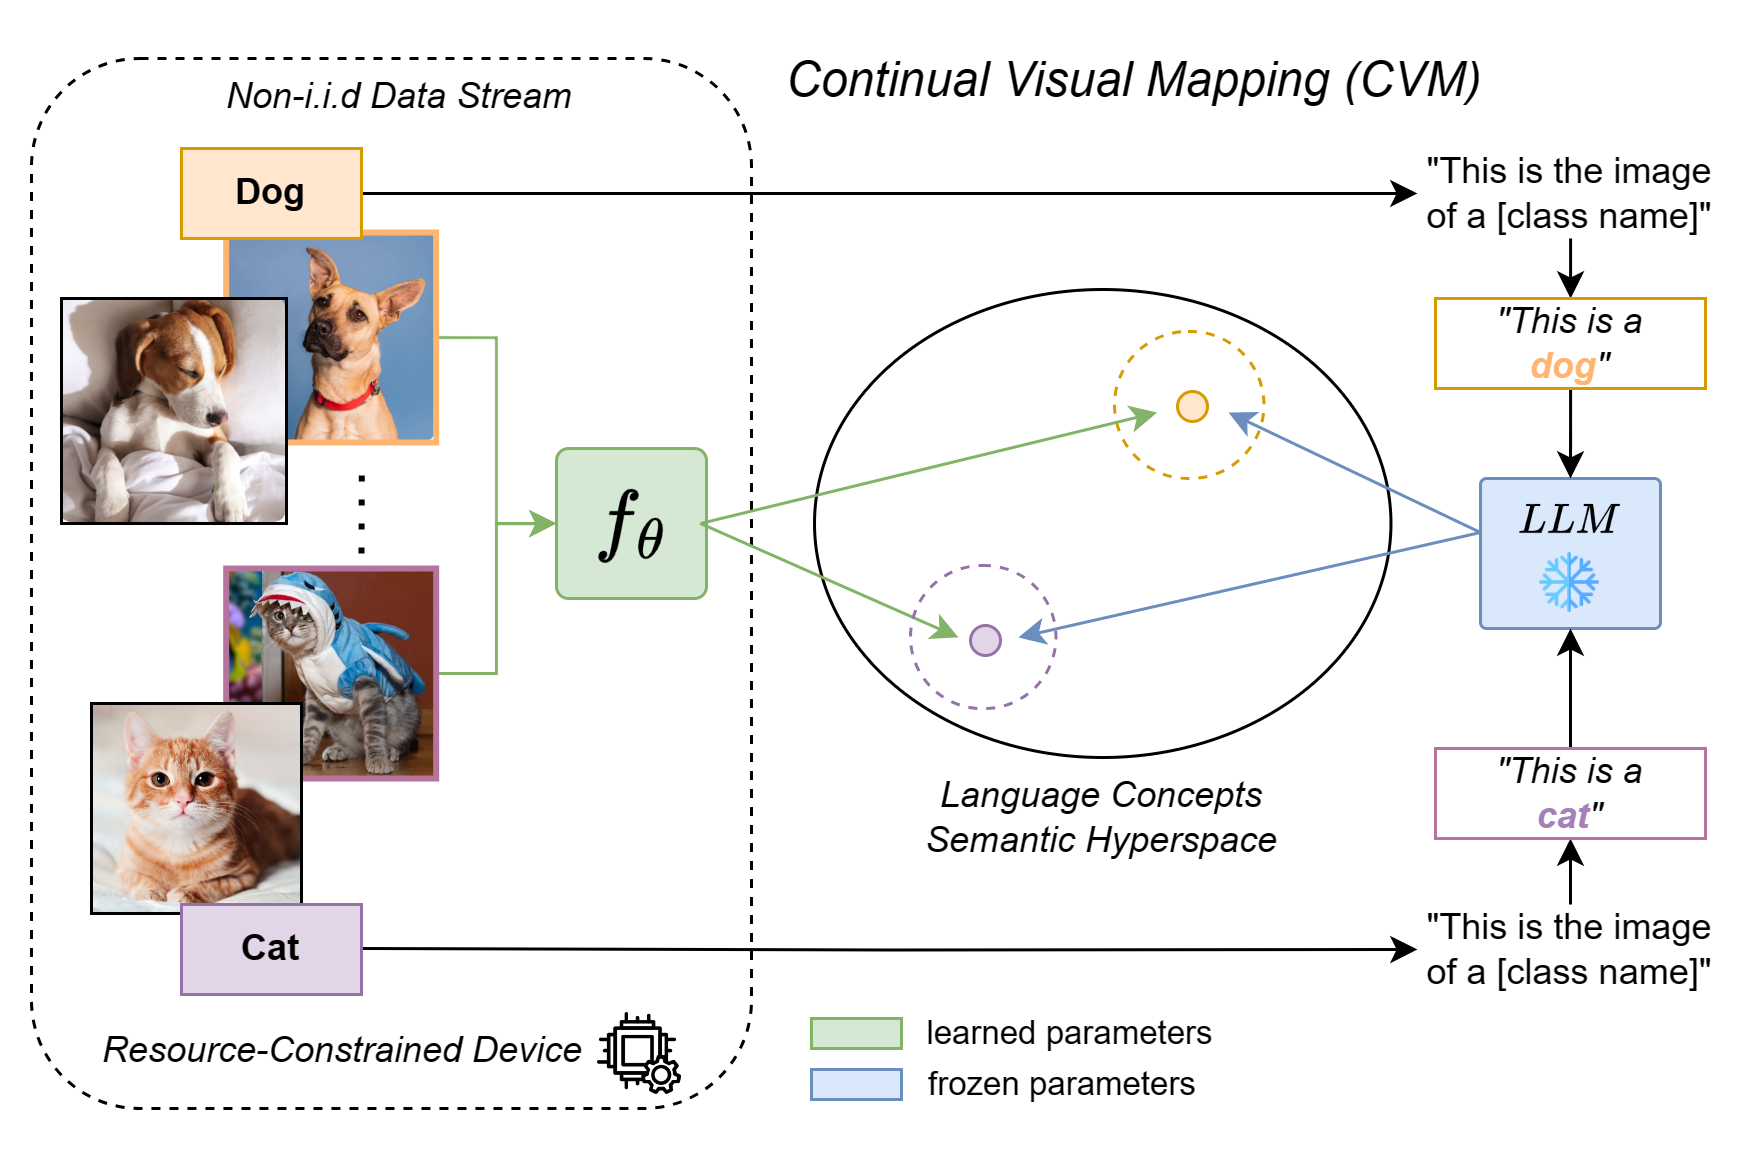

The diagram above was exported from draw.io. Its source (the exported page's mxGraphModel, read from the mxfile embedded in the PNG):
<mxGraphModel dx="1044" dy="568" grid="1" gridSize="10" guides="1" tooltips="1" connect="1" arrows="1" fold="1" page="1" pageScale="1" pageWidth="827" pageHeight="1169" math="1" shadow="0">
  <root>
    <mxCell id="0" />
    <mxCell id="1" parent="0" />
    <mxCell id="Imt53y5nhkru9Iixh5z9-1" value="" style="ellipse;whiteSpace=wrap;html=1;" vertex="1" parent="1">
      <mxGeometry x="321" y="157" width="192.15" height="156" as="geometry" />
    </mxCell>
    <mxCell id="jpC6GIUGBT7QdAdzJEjs-66" value="" style="rounded=1;whiteSpace=wrap;html=1;fillColor=none;strokeColor=#d79b00;dashed=1;arcSize=50;" parent="1" vertex="1">
      <mxGeometry x="421" y="171" width="49.82" height="49" as="geometry" />
    </mxCell>
    <mxCell id="jpC6GIUGBT7QdAdzJEjs-49" value="" style="rounded=1;whiteSpace=wrap;html=1;dashed=1;" parent="1" vertex="1">
      <mxGeometry x="60" y="80" width="240" height="350" as="geometry" />
    </mxCell>
    <mxCell id="jpC6GIUGBT7QdAdzJEjs-2" value="$$f_\theta$$" style="rounded=1;whiteSpace=wrap;html=1;arcSize=8;fontSize=23;fillColor=#d5e8d4;strokeColor=#82b366;" parent="1" vertex="1">
      <mxGeometry x="235" y="210" width="50" height="50" as="geometry" />
    </mxCell>
    <mxCell id="jpC6GIUGBT7QdAdzJEjs-41" style="edgeStyle=orthogonalEdgeStyle;rounded=0;orthogonalLoop=1;jettySize=auto;html=1;exitX=1;exitY=0.5;exitDx=0;exitDy=0;entryX=0;entryY=0.5;entryDx=0;entryDy=0;fillColor=#d5e8d4;strokeColor=#82b366;" parent="1" source="jpC6GIUGBT7QdAdzJEjs-4" target="jpC6GIUGBT7QdAdzJEjs-2" edge="1">
      <mxGeometry relative="1" as="geometry" />
    </mxCell>
    <mxCell id="jpC6GIUGBT7QdAdzJEjs-4" value="" style="shape=image;imageAspect=0;aspect=fixed;verticalLabelPosition=bottom;verticalAlign=top;image=https://www.dogheroes.it/wp-content/uploads/2023/03/perche-il-cane-inclina-la-testa-edited-scaled.jpg;imageBorder=#FFB570;clipPath=inset(4% 14.67% 12% 1.33% round 4%);perimeterSpacing=0;strokeWidth=2;" parent="1" vertex="1">
      <mxGeometry x="124.88999999999999" y="138" width="70" height="70" as="geometry" />
    </mxCell>
    <mxCell id="jpC6GIUGBT7QdAdzJEjs-6" value="" style="shape=image;imageAspect=0;aspect=fixed;verticalLabelPosition=bottom;verticalAlign=top;image=https://www.my-personaltrainer.it/2023/10/16/quante-ore-dorme-un-cane_900x760.png;clipPath=inset(3.36% 19.67% 7.31% 5% round 4%);imageBorder=default;" parent="1" vertex="1">
      <mxGeometry x="70" y="160" width="75" height="75" as="geometry" />
    </mxCell>
    <mxCell id="jpC6GIUGBT7QdAdzJEjs-42" style="edgeStyle=orthogonalEdgeStyle;rounded=0;orthogonalLoop=1;jettySize=auto;html=1;entryX=0;entryY=0.5;entryDx=0;entryDy=0;fillColor=#d5e8d4;strokeColor=#82b366;" parent="1" source="jpC6GIUGBT7QdAdzJEjs-8" target="jpC6GIUGBT7QdAdzJEjs-2" edge="1">
      <mxGeometry relative="1" as="geometry" />
    </mxCell>
    <mxCell id="jpC6GIUGBT7QdAdzJEjs-8" value="" style="shape=image;imageAspect=0;aspect=fixed;verticalLabelPosition=bottom;verticalAlign=top;image=https://catamazing.com/cdn/shop/files/catshark.jpg?v=1649869148;imageBorder=#B5739D;clipPath=inset(6% 8.33% 3% 0.67%);strokeWidth=2;" parent="1" vertex="1">
      <mxGeometry x="124.88999999999999" y="250" width="70" height="70" as="geometry" />
    </mxCell>
    <mxCell id="jpC6GIUGBT7QdAdzJEjs-7" value="" style="shape=image;imageAspect=0;aspect=fixed;verticalLabelPosition=bottom;verticalAlign=top;image=https://hips.hearstapps.com/hmg-prod/images/beautiful-smooth-haired-red-cat-lies-on-the-sofa-royalty-free-image-1678488026.jpg?crop=0.88847xw:1xh;center,top&amp;resize=1200:*;clipPath=inset(0.67% 19.67% 3.78% 8.67%);imageBorder=default;" parent="1" vertex="1">
      <mxGeometry x="80" y="295" width="70" height="70" as="geometry" />
    </mxCell>
    <mxCell id="jpC6GIUGBT7QdAdzJEjs-10" value="&lt;i&gt;$$LLM$$&lt;br&gt;&lt;/i&gt;" style="rounded=1;whiteSpace=wrap;html=1;arcSize=4;fillColor=#dae8fc;strokeColor=#6c8ebf;verticalAlign=bottom;" parent="1" vertex="1">
      <mxGeometry x="543" y="220" width="60" height="50" as="geometry" />
    </mxCell>
    <mxCell id="jpC6GIUGBT7QdAdzJEjs-14" style="edgeStyle=orthogonalEdgeStyle;rounded=0;orthogonalLoop=1;jettySize=auto;html=1;entryX=0;entryY=0.5;entryDx=0;entryDy=0;" parent="1" source="jpC6GIUGBT7QdAdzJEjs-11" target="jpC6GIUGBT7QdAdzJEjs-21" edge="1">
      <mxGeometry relative="1" as="geometry" />
    </mxCell>
    <mxCell id="jpC6GIUGBT7QdAdzJEjs-11" value="Dog" style="text;html=1;strokeColor=#d79b00;fillColor=#ffe6cc;align=center;verticalAlign=middle;whiteSpace=wrap;rounded=0;fontStyle=1" parent="1" vertex="1">
      <mxGeometry x="110" y="110" width="60" height="30" as="geometry" />
    </mxCell>
    <mxCell id="jpC6GIUGBT7QdAdzJEjs-16" value="&lt;i style=&quot;&quot;&gt;&lt;font style=&quot;font-size: 12px;&quot;&gt;Language Concepts&lt;br style=&quot;&quot;&gt;Semantic Hyperspace&lt;/font&gt;&lt;/i&gt;" style="text;html=1;strokeColor=none;fillColor=none;align=center;verticalAlign=middle;whiteSpace=wrap;rounded=0;fontSize=10;" parent="1" vertex="1">
      <mxGeometry x="337.08" y="318" width="160" height="30" as="geometry" />
    </mxCell>
    <mxCell id="jpC6GIUGBT7QdAdzJEjs-18" value="" style="ellipse;whiteSpace=wrap;html=1;aspect=fixed;fillColor=#ffe6cc;strokeColor=#d79b00;" parent="1" vertex="1">
      <mxGeometry x="442" y="191" width="10" height="10" as="geometry" />
    </mxCell>
    <mxCell id="jpC6GIUGBT7QdAdzJEjs-25" style="edgeStyle=orthogonalEdgeStyle;rounded=0;orthogonalLoop=1;jettySize=auto;html=1;" parent="1" source="jpC6GIUGBT7QdAdzJEjs-21" edge="1">
      <mxGeometry relative="1" as="geometry">
        <mxPoint x="572.9999999999998" y="160" as="targetPoint" />
      </mxGeometry>
    </mxCell>
    <mxCell id="jpC6GIUGBT7QdAdzJEjs-21" value="&quot;This is the image of a&amp;nbsp;[class name]&quot;" style="text;html=1;strokeColor=none;fillColor=none;align=center;verticalAlign=middle;whiteSpace=wrap;rounded=0;" parent="1" vertex="1">
      <mxGeometry x="522" y="110" width="102" height="30" as="geometry" />
    </mxCell>
    <mxCell id="jpC6GIUGBT7QdAdzJEjs-27" style="edgeStyle=orthogonalEdgeStyle;rounded=0;orthogonalLoop=1;jettySize=auto;html=1;entryX=0.5;entryY=0;entryDx=0;entryDy=0;" parent="1" source="jpC6GIUGBT7QdAdzJEjs-26" target="jpC6GIUGBT7QdAdzJEjs-10" edge="1">
      <mxGeometry relative="1" as="geometry" />
    </mxCell>
    <mxCell id="jpC6GIUGBT7QdAdzJEjs-26" value="&lt;i&gt;&quot;This is a &lt;br&gt;&lt;b&gt;&lt;font color=&quot;#ffb570&quot;&gt;dog&lt;/font&gt;&lt;/b&gt;&quot;&lt;/i&gt;" style="text;html=1;strokeColor=#d79b00;fillColor=none;align=center;verticalAlign=middle;whiteSpace=wrap;rounded=0;" parent="1" vertex="1">
      <mxGeometry x="528" y="160" width="90" height="30" as="geometry" />
    </mxCell>
    <mxCell id="jpC6GIUGBT7QdAdzJEjs-28" style="edgeStyle=orthogonalEdgeStyle;rounded=0;orthogonalLoop=1;jettySize=auto;html=1;entryX=0;entryY=0.5;entryDx=0;entryDy=0;" parent="1" target="jpC6GIUGBT7QdAdzJEjs-29" edge="1">
      <mxGeometry relative="1" as="geometry">
        <mxPoint x="170" y="376.65999999999997" as="sourcePoint" />
        <mxPoint x="630" y="376.65999999999997" as="targetPoint" />
      </mxGeometry>
    </mxCell>
    <mxCell id="jpC6GIUGBT7QdAdzJEjs-31" style="edgeStyle=orthogonalEdgeStyle;rounded=0;orthogonalLoop=1;jettySize=auto;html=1;exitX=0.5;exitY=0;exitDx=0;exitDy=0;entryX=0.5;entryY=1;entryDx=0;entryDy=0;" parent="1" source="jpC6GIUGBT7QdAdzJEjs-29" target="jpC6GIUGBT7QdAdzJEjs-30" edge="1">
      <mxGeometry relative="1" as="geometry" />
    </mxCell>
    <mxCell id="jpC6GIUGBT7QdAdzJEjs-29" value="&quot;This is the image of a [class name]&quot;" style="text;html=1;strokeColor=none;fillColor=none;align=center;verticalAlign=middle;whiteSpace=wrap;rounded=0;" parent="1" vertex="1">
      <mxGeometry x="522" y="362" width="102" height="30" as="geometry" />
    </mxCell>
    <mxCell id="jpC6GIUGBT7QdAdzJEjs-32" style="edgeStyle=orthogonalEdgeStyle;rounded=0;orthogonalLoop=1;jettySize=auto;html=1;entryX=0.5;entryY=1;entryDx=0;entryDy=0;" parent="1" source="jpC6GIUGBT7QdAdzJEjs-30" target="jpC6GIUGBT7QdAdzJEjs-10" edge="1">
      <mxGeometry relative="1" as="geometry" />
    </mxCell>
    <mxCell id="jpC6GIUGBT7QdAdzJEjs-30" value="&lt;i&gt;&quot;This is a &lt;br&gt;&lt;b&gt;&lt;font color=&quot;#a680b8&quot;&gt;cat&lt;/font&gt;&lt;/b&gt;&quot;&lt;/i&gt;" style="text;html=1;strokeColor=#B5739D;fillColor=default;align=center;verticalAlign=middle;whiteSpace=wrap;rounded=0;" parent="1" vertex="1">
      <mxGeometry x="528" y="310" width="90" height="30" as="geometry" />
    </mxCell>
    <mxCell id="jpC6GIUGBT7QdAdzJEjs-33" value="" style="ellipse;whiteSpace=wrap;html=1;aspect=fixed;fillColor=#e1d5e7;strokeColor=#9673a6;" parent="1" vertex="1">
      <mxGeometry x="373" y="269" width="10" height="10" as="geometry" />
    </mxCell>
    <mxCell id="jpC6GIUGBT7QdAdzJEjs-44" value="" style="endArrow=classic;html=1;rounded=0;exitX=1;exitY=0.5;exitDx=0;exitDy=0;entryX=0.285;entryY=0.551;entryDx=0;entryDy=0;entryPerimeter=0;fillColor=#d5e8d4;strokeColor=#82b366;" parent="1" target="jpC6GIUGBT7QdAdzJEjs-66" edge="1">
      <mxGeometry width="50" height="50" relative="1" as="geometry">
        <mxPoint x="283" y="235" as="sourcePoint" />
        <mxPoint x="466.1890000000001" y="250.07999999999993" as="targetPoint" />
      </mxGeometry>
    </mxCell>
    <mxCell id="jpC6GIUGBT7QdAdzJEjs-45" value="" style="endArrow=classic;html=1;rounded=0;exitX=1;exitY=0.5;exitDx=0;exitDy=0;entryX=0.33;entryY=0.503;entryDx=0;entryDy=0;entryPerimeter=0;fillColor=#d5e8d4;strokeColor=#82b366;" parent="1" target="jpC6GIUGBT7QdAdzJEjs-65" edge="1">
      <mxGeometry width="50" height="50" relative="1" as="geometry">
        <mxPoint x="283" y="235" as="sourcePoint" />
        <mxPoint x="369.6890000000003" y="299.93999999999994" as="targetPoint" />
      </mxGeometry>
    </mxCell>
    <mxCell id="jpC6GIUGBT7QdAdzJEjs-46" value="" style="shape=image;imageAspect=0;aspect=fixed;verticalLabelPosition=bottom;verticalAlign=top;image=https://cdn-icons-png.flaticon.com/512/4669/4669912.png;" parent="1" vertex="1">
      <mxGeometry x="563" y="245" width="20" height="20" as="geometry" />
    </mxCell>
    <mxCell id="jpC6GIUGBT7QdAdzJEjs-47" value="" style="endArrow=classic;html=1;rounded=0;exitX=0;exitY=0.5;exitDx=0;exitDy=0;fillColor=#dae8fc;strokeColor=#6c8ebf;entryX=0.763;entryY=0.551;entryDx=0;entryDy=0;entryPerimeter=0;" parent="1" target="jpC6GIUGBT7QdAdzJEjs-66" edge="1">
      <mxGeometry width="50" height="50" relative="1" as="geometry">
        <mxPoint x="543" y="238" as="sourcePoint" />
        <mxPoint x="489.9280000000001" y="243.07999999999993" as="targetPoint" />
      </mxGeometry>
    </mxCell>
    <mxCell id="jpC6GIUGBT7QdAdzJEjs-48" value="" style="endArrow=classic;html=1;rounded=0;exitX=0;exitY=0.5;exitDx=0;exitDy=0;entryX=0.742;entryY=0.503;entryDx=0;entryDy=0;entryPerimeter=0;fillColor=#dae8fc;strokeColor=#6c8ebf;" parent="1" target="jpC6GIUGBT7QdAdzJEjs-65" edge="1">
      <mxGeometry width="50" height="50" relative="1" as="geometry">
        <mxPoint x="543" y="238" as="sourcePoint" />
        <mxPoint x="387.25199999999995" y="292.93999999999994" as="targetPoint" />
      </mxGeometry>
    </mxCell>
    <mxCell id="jpC6GIUGBT7QdAdzJEjs-50" value="&lt;font style=&quot;font-size: 12px;&quot;&gt;Resource-Constrained Device&lt;/font&gt;" style="text;html=1;strokeColor=none;fillColor=none;align=center;verticalAlign=middle;whiteSpace=wrap;rounded=0;fontStyle=2" parent="1" vertex="1">
      <mxGeometry x="79" y="396" width="170" height="30" as="geometry" />
    </mxCell>
    <mxCell id="jpC6GIUGBT7QdAdzJEjs-52" value="" style="shape=image;imageAspect=0;aspect=fixed;verticalLabelPosition=bottom;verticalAlign=top;image=https://static.thenounproject.com/png/3358309-200.png;" parent="1" vertex="1">
      <mxGeometry x="244" y="393" width="38" height="38" as="geometry" />
    </mxCell>
    <mxCell id="jpC6GIUGBT7QdAdzJEjs-55" value="" style="endArrow=none;dashed=1;html=1;dashPattern=1 3;strokeWidth=2;rounded=0;exitX=1;exitY=0;exitDx=0;exitDy=0;" parent="1" edge="1">
      <mxGeometry width="50" height="50" relative="1" as="geometry">
        <mxPoint x="169.9999999999999" y="245" as="sourcePoint" />
        <mxPoint x="170.11" y="215" as="targetPoint" />
      </mxGeometry>
    </mxCell>
    <mxCell id="jpC6GIUGBT7QdAdzJEjs-56" value="&lt;font style=&quot;font-size: 12px;&quot;&gt;Non-i.i.d Data Stream&lt;/font&gt;" style="text;html=1;strokeColor=none;fillColor=none;align=center;verticalAlign=middle;whiteSpace=wrap;rounded=0;fontStyle=2" parent="1" vertex="1">
      <mxGeometry x="98" y="78" width="170" height="30" as="geometry" />
    </mxCell>
    <mxCell id="jpC6GIUGBT7QdAdzJEjs-58" value="" style="rounded=0;whiteSpace=wrap;html=1;fillColor=#d5e8d4;strokeColor=#82b366;" parent="1" vertex="1">
      <mxGeometry x="320" y="400" width="30" height="10" as="geometry" />
    </mxCell>
    <mxCell id="jpC6GIUGBT7QdAdzJEjs-59" value="learned parameters" style="text;html=1;strokeColor=none;fillColor=none;align=center;verticalAlign=middle;whiteSpace=wrap;rounded=0;fontSize=11;" parent="1" vertex="1">
      <mxGeometry x="332" y="390" width="149" height="30" as="geometry" />
    </mxCell>
    <mxCell id="jpC6GIUGBT7QdAdzJEjs-61" value="" style="rounded=0;whiteSpace=wrap;html=1;fillColor=#dae8fc;strokeColor=#6c8ebf;" parent="1" vertex="1">
      <mxGeometry x="320" y="417" width="30" height="10" as="geometry" />
    </mxCell>
    <mxCell id="jpC6GIUGBT7QdAdzJEjs-62" value="frozen parameters" style="text;html=1;strokeColor=none;fillColor=none;align=center;verticalAlign=middle;whiteSpace=wrap;rounded=0;fontSize=11;" parent="1" vertex="1">
      <mxGeometry x="349.5" y="407" width="108" height="30" as="geometry" />
    </mxCell>
    <mxCell id="jpC6GIUGBT7QdAdzJEjs-64" value="&lt;span style=&quot;orphans: 2; text-align: start; text-indent: 0px; widows: 2; text-decoration-thickness: initial; text-decoration-style: initial; text-decoration-color: initial; float: none; display: inline !important;&quot;&gt;&lt;i&gt;&lt;font style=&quot;font-size: 16px;&quot;&gt;Continual Visual Mapping (CVM)&lt;/font&gt;&lt;/i&gt;&lt;/span&gt;" style="text;whiteSpace=wrap;html=1;" parent="1" vertex="1">
      <mxGeometry x="310" y="71" width="310" height="50" as="geometry" />
    </mxCell>
    <mxCell id="jpC6GIUGBT7QdAdzJEjs-65" value="" style="rounded=1;whiteSpace=wrap;html=1;fillColor=none;strokeColor=#9673a6;dashed=1;arcSize=50;" parent="1" vertex="1">
      <mxGeometry x="353" y="249" width="48.5" height="47.7" as="geometry" />
    </mxCell>
    <mxCell id="jpC6GIUGBT7QdAdzJEjs-12" value="Cat" style="text;html=1;strokeColor=#9673a6;fillColor=#e1d5e7;align=center;verticalAlign=middle;whiteSpace=wrap;rounded=0;fontStyle=1" parent="1" vertex="1">
      <mxGeometry x="110" y="362" width="60" height="30" as="geometry" />
    </mxCell>
  </root>
</mxGraphModel>